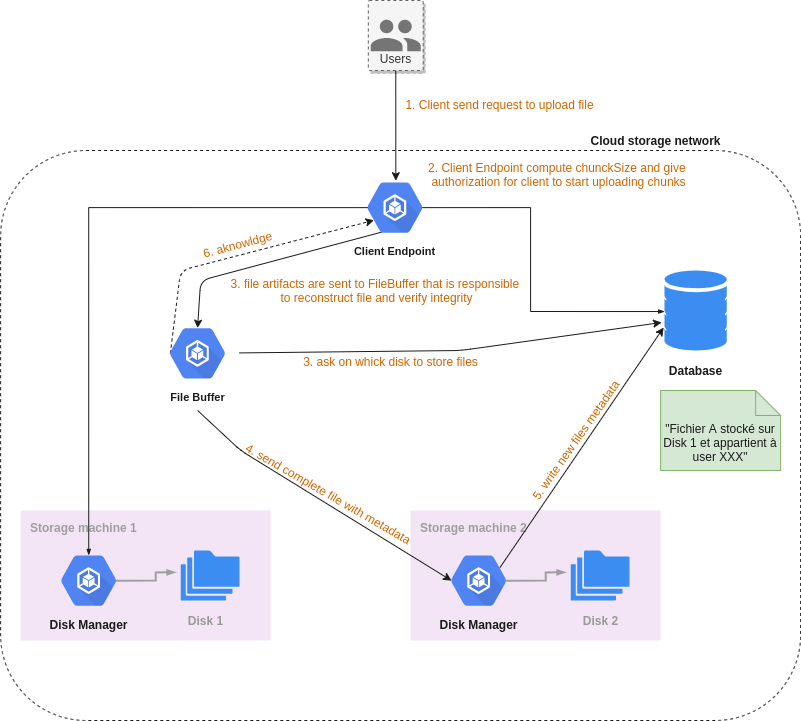

The diagram above was exported from draw.io. Its source (the exported page's mxGraphModel, read from the mxfile embedded in the PNG):
<mxGraphModel dx="1099" dy="719" grid="1" gridSize="10" guides="1" tooltips="1" connect="1" arrows="1" fold="1" page="1" pageScale="1" pageWidth="850" pageHeight="1100" background="#ffffff" math="0" shadow="0">
  <root>
    <mxCell id="0" />
    <mxCell id="1" parent="0" />
    <mxCell id="63" value="" style="rounded=1;whiteSpace=wrap;html=1;labelBackgroundColor=none;fontSize=12;dashed=1;strokeWidth=1;perimeterSpacing=0;fillColor=none;glass=0;strokeColor=#1A1A1A;" parent="1" vertex="1">
      <mxGeometry x="15.129999999999999" y="160" width="800" height="570" as="geometry" />
    </mxCell>
    <mxCell id="2" value="" style="sketch=0;html=1;aspect=fixed;strokeColor=none;shadow=0;align=center;verticalAlign=top;fillColor=#3B8DF1;shape=mxgraph.gcp2.database_2" parent="1" vertex="1">
      <mxGeometry x="678.93" y="280" width="62.4" height="80" as="geometry" />
    </mxCell>
    <mxCell id="14" value="&lt;b&gt;Storage machine 1&lt;/b&gt;" style="sketch=0;points=[[0,0,0],[0.25,0,0],[0.5,0,0],[0.75,0,0],[1,0,0],[1,0.25,0],[1,0.5,0],[1,0.75,0],[1,1,0],[0.75,1,0],[0.5,1,0],[0.25,1,0],[0,1,0],[0,0.75,0],[0,0.5,0],[0,0.25,0]];rounded=1;absoluteArcSize=1;arcSize=2;html=1;strokeColor=none;gradientColor=none;shadow=0;dashed=0;fontSize=12;fontColor=#9E9E9E;align=left;verticalAlign=top;spacing=10;spacingTop=-4;fillColor=#F3E5F5;" parent="1" vertex="1">
      <mxGeometry x="35.13" y="520" width="250" height="130" as="geometry" />
    </mxCell>
    <mxCell id="18" value="&lt;font style=&quot;font-size: 12px&quot; color=&quot;#1a1a1a&quot;&gt;Disk Manager&lt;/font&gt;" style="sketch=0;html=1;fillColor=#5184F3;strokeColor=none;verticalAlign=top;labelPosition=center;verticalLabelPosition=bottom;align=center;spacingTop=-6;fontSize=11;fontStyle=1;fontColor=#999999;shape=mxgraph.gcp2.hexIcon;prIcon=container_engine" parent="1" vertex="1">
      <mxGeometry x="61.35999999999999" y="553" width="83.77" height="74.25" as="geometry" />
    </mxCell>
    <mxCell id="19" value="" style="sketch=0;html=1;aspect=fixed;strokeColor=none;shadow=0;align=center;verticalAlign=top;fillColor=#3B8DF1;shape=mxgraph.gcp2.folders" parent="1" vertex="1">
      <mxGeometry x="195.13" y="560" width="58.83" height="50" as="geometry" />
    </mxCell>
    <mxCell id="20" value="" style="edgeStyle=orthogonalEdgeStyle;fontSize=12;html=1;endArrow=blockThin;endFill=1;rounded=0;strokeWidth=2;endSize=4;startSize=4;dashed=0;strokeColor=#9E9E9E;exitX=0.825;exitY=0.5;exitDx=0;exitDy=0;exitPerimeter=0;entryX=-0.085;entryY=0.437;entryDx=0;entryDy=0;entryPerimeter=0;" parent="1" source="18" target="19" edge="1">
      <mxGeometry width="100" relative="1" as="geometry">
        <mxPoint x="145.13" y="600" as="sourcePoint" />
        <mxPoint x="245.13" y="600" as="targetPoint" />
      </mxGeometry>
    </mxCell>
    <mxCell id="21" value="&lt;b&gt;Storage machine 2&lt;/b&gt;" style="sketch=0;points=[[0,0,0],[0.25,0,0],[0.5,0,0],[0.75,0,0],[1,0,0],[1,0.25,0],[1,0.5,0],[1,0.75,0],[1,1,0],[0.75,1,0],[0.5,1,0],[0.25,1,0],[0,1,0],[0,0.75,0],[0,0.5,0],[0,0.25,0]];rounded=1;absoluteArcSize=1;arcSize=2;html=1;strokeColor=none;gradientColor=none;shadow=0;dashed=0;fontSize=12;fontColor=#9E9E9E;align=left;verticalAlign=top;spacing=10;spacingTop=-4;fillColor=#F3E5F5;" parent="1" vertex="1">
      <mxGeometry x="425.13" y="520" width="250" height="130" as="geometry" />
    </mxCell>
    <mxCell id="53" style="edgeStyle=none;sketch=0;html=1;exitX=0.75;exitY=0.33;exitDx=0;exitDy=0;exitPerimeter=0;entryX=-0.013;entryY=0.713;entryDx=0;entryDy=0;entryPerimeter=0;shadow=0;fontSize=12;fontColor=#1A1A1A;strokeColor=#1A1A1A;strokeWidth=1;" parent="1" source="22" target="2" edge="1">
      <mxGeometry relative="1" as="geometry" />
    </mxCell>
    <mxCell id="55" value="&lt;font color=&quot;#cc6600&quot;&gt;5. write new files metadata&lt;/font&gt;" style="edgeLabel;html=1;align=center;verticalAlign=middle;resizable=0;points=[];fontSize=12;fontColor=#1A1A1A;labelBackgroundColor=none;rotation=-55;" parent="53" vertex="1" connectable="0">
      <mxGeometry x="0.0928" y="2" relative="1" as="geometry">
        <mxPoint x="-13" y="5" as="offset" />
      </mxGeometry>
    </mxCell>
    <mxCell id="22" value="&lt;font style=&quot;font-size: 12px&quot; color=&quot;#1a1a1a&quot;&gt;Disk Manager&lt;/font&gt;" style="sketch=0;html=1;fillColor=#5184F3;strokeColor=none;verticalAlign=top;labelPosition=center;verticalLabelPosition=bottom;align=center;spacingTop=-6;fontSize=11;fontStyle=1;fontColor=#999999;shape=mxgraph.gcp2.hexIcon;prIcon=container_engine" parent="1" vertex="1">
      <mxGeometry x="451.36" y="553" width="83.77" height="74.25" as="geometry" />
    </mxCell>
    <mxCell id="23" value="" style="sketch=0;html=1;aspect=fixed;strokeColor=none;shadow=0;align=center;verticalAlign=top;fillColor=#3B8DF1;shape=mxgraph.gcp2.folders" parent="1" vertex="1">
      <mxGeometry x="585.13" y="560" width="58.83" height="50" as="geometry" />
    </mxCell>
    <mxCell id="24" value="" style="edgeStyle=orthogonalEdgeStyle;fontSize=12;html=1;endArrow=blockThin;endFill=1;rounded=0;strokeWidth=2;endSize=4;startSize=4;dashed=0;strokeColor=#9E9E9E;exitX=0.825;exitY=0.5;exitDx=0;exitDy=0;exitPerimeter=0;entryX=-0.085;entryY=0.437;entryDx=0;entryDy=0;entryPerimeter=0;" parent="1" source="22" target="23" edge="1">
      <mxGeometry width="100" relative="1" as="geometry">
        <mxPoint x="535.13" y="600" as="sourcePoint" />
        <mxPoint x="635.13" y="600" as="targetPoint" />
      </mxGeometry>
    </mxCell>
    <mxCell id="26" value="&lt;font color=&quot;#1a1a1a&quot; size=&quot;1&quot;&gt;&lt;b style=&quot;font-size: 12px&quot;&gt;Database&lt;/b&gt;&lt;/font&gt;" style="text;html=1;align=center;verticalAlign=middle;resizable=0;points=[];autosize=1;strokeColor=none;fillColor=none;" parent="1" vertex="1">
      <mxGeometry x="675.1299999999999" y="370" width="70" height="20" as="geometry" />
    </mxCell>
    <mxCell id="49" style="edgeStyle=none;sketch=0;html=1;entryX=0.5;entryY=0.16;entryDx=0;entryDy=0;entryPerimeter=0;shadow=0;fontSize=12;fontColor=#1A1A1A;strokeColor=#1A1A1A;strokeWidth=1;exitX=0.34;exitY=0.83;exitDx=0;exitDy=0;exitPerimeter=0;" parent="1" source="27" target="28" edge="1">
      <mxGeometry relative="1" as="geometry">
        <Array as="points">
          <mxPoint x="215.13" y="290" />
        </Array>
      </mxGeometry>
    </mxCell>
    <mxCell id="51" value="&lt;font color=&quot;#cc6600&quot;&gt;3. file artifacts are sent to FileBuffer that is responsible &lt;br&gt;to reconstruct file and verify integrity&lt;/font&gt;" style="edgeLabel;html=1;align=center;verticalAlign=middle;resizable=0;points=[];fontSize=12;fontColor=#1A1A1A;labelBackgroundColor=none;rotation=0;" parent="49" vertex="1" connectable="0">
      <mxGeometry x="-0.0355" y="1" relative="1" as="geometry">
        <mxPoint x="103" y="28" as="offset" />
      </mxGeometry>
    </mxCell>
    <mxCell id="27" value="&lt;font style=&quot;font-size: 11px&quot; color=&quot;#1a1a1a&quot;&gt;Client Endpoint&lt;/font&gt;" style="sketch=0;html=1;fillColor=#5184F3;strokeColor=none;verticalAlign=top;labelPosition=center;verticalLabelPosition=bottom;align=center;spacingTop=-6;fontSize=11;fontStyle=1;fontColor=#999999;shape=mxgraph.gcp2.hexIcon;prIcon=container_engine" parent="1" vertex="1">
      <mxGeometry x="367.59000000000003" y="180" width="83.77" height="74.25" as="geometry" />
    </mxCell>
    <mxCell id="50" style="edgeStyle=none;sketch=0;html=1;entryX=0.175;entryY=0.5;entryDx=0;entryDy=0;entryPerimeter=0;shadow=0;fontSize=12;fontColor=#1A1A1A;strokeColor=#1A1A1A;strokeWidth=1;" parent="1" target="22" edge="1">
      <mxGeometry relative="1" as="geometry">
        <mxPoint x="212.13" y="420" as="sourcePoint" />
        <Array as="points">
          <mxPoint x="255.13" y="460" />
        </Array>
      </mxGeometry>
    </mxCell>
    <mxCell id="52" value="&lt;font color=&quot;#cc6600&quot;&gt;4. send complete file with metadata&lt;/font&gt;" style="edgeLabel;html=1;align=center;verticalAlign=middle;resizable=0;points=[];fontSize=12;fontColor=#1A1A1A;labelBackgroundColor=none;rotation=30;" parent="50" vertex="1" connectable="0">
      <mxGeometry x="-0.778" y="-3" relative="1" as="geometry">
        <mxPoint x="108" y="57" as="offset" />
      </mxGeometry>
    </mxCell>
    <mxCell id="56" style="edgeStyle=none;sketch=0;html=1;entryX=-0.045;entryY=0.65;entryDx=0;entryDy=0;entryPerimeter=0;shadow=0;fontSize=12;fontColor=#1A1A1A;strokeColor=#1A1A1A;strokeWidth=1;" parent="1" source="28" target="2" edge="1">
      <mxGeometry relative="1" as="geometry">
        <Array as="points">
          <mxPoint x="475.13" y="360" />
        </Array>
      </mxGeometry>
    </mxCell>
    <mxCell id="58" value="&lt;font color=&quot;#cc6600&quot;&gt;3. ask on whick disk to store files&lt;/font&gt;" style="edgeLabel;html=1;align=center;verticalAlign=middle;resizable=0;points=[];fontSize=12;fontColor=#1A1A1A;labelBackgroundColor=none;" parent="56" vertex="1" connectable="0">
      <mxGeometry x="-0.0514" y="1" relative="1" as="geometry">
        <mxPoint x="-50" y="11" as="offset" />
      </mxGeometry>
    </mxCell>
    <mxCell id="61" style="edgeStyle=none;sketch=0;html=1;exitX=0.175;exitY=0.5;exitDx=0;exitDy=0;exitPerimeter=0;entryX=0.25;entryY=0.67;entryDx=0;entryDy=0;entryPerimeter=0;shadow=0;dashed=1;fontSize=12;fontColor=#1A1A1A;strokeColor=#1A1A1A;strokeWidth=1;" parent="1" source="28" target="27" edge="1">
      <mxGeometry relative="1" as="geometry">
        <Array as="points">
          <mxPoint x="195.13" y="280" />
        </Array>
      </mxGeometry>
    </mxCell>
    <mxCell id="62" value="&lt;font color=&quot;#cc6600&quot;&gt;6. aknowldge&lt;/font&gt;" style="edgeLabel;html=1;align=center;verticalAlign=middle;resizable=0;points=[];fontSize=12;fontColor=#1A1A1A;labelBackgroundColor=none;rotation=-15;" parent="61" vertex="1" connectable="0">
      <mxGeometry x="-0.0889" y="4" relative="1" as="geometry">
        <mxPoint x="13" y="-11" as="offset" />
      </mxGeometry>
    </mxCell>
    <mxCell id="28" value="&lt;font style=&quot;font-size: 11px&quot; color=&quot;#1a1a1a&quot;&gt;File Buffer&lt;/font&gt;" style="sketch=0;html=1;fillColor=#5184F3;strokeColor=none;verticalAlign=top;labelPosition=center;verticalLabelPosition=bottom;align=center;spacingTop=-6;fontSize=11;fontStyle=1;fontColor=#999999;shape=mxgraph.gcp2.hexIcon;prIcon=container_engine" parent="1" vertex="1">
      <mxGeometry x="170.19" y="325.75" width="83.77" height="74.25" as="geometry" />
    </mxCell>
    <mxCell id="30" value="" style="edgeStyle=orthogonalEdgeStyle;fontSize=12;html=1;endArrow=blockThin;endFill=1;rounded=0;strokeWidth=1;endSize=4;startSize=4;dashed=0;strokeColor=#1A1A1A;fontColor=#1A1A1A;exitX=0.825;exitY=0.5;exitDx=0;exitDy=0;exitPerimeter=0;entryX=0.003;entryY=0.513;entryDx=0;entryDy=0;entryPerimeter=0;" parent="1" source="27" target="2" edge="1">
      <mxGeometry width="100" relative="1" as="geometry">
        <mxPoint x="405.13" y="340" as="sourcePoint" />
        <mxPoint x="505.13" y="340" as="targetPoint" />
        <Array as="points">
          <mxPoint x="545.13" y="217" />
          <mxPoint x="545.13" y="321" />
        </Array>
      </mxGeometry>
    </mxCell>
    <mxCell id="36" value="" style="edgeStyle=orthogonalEdgeStyle;fontSize=12;html=1;endArrow=blockThin;endFill=1;rounded=0;strokeWidth=1;endSize=4;startSize=4;dashed=0;strokeColor=#1A1A1A;shadow=0;sketch=0;fontColor=#1A1A1A;exitX=0.175;exitY=0.5;exitDx=0;exitDy=0;exitPerimeter=0;entryX=0.5;entryY=0.16;entryDx=0;entryDy=0;entryPerimeter=0;" parent="1" source="27" target="18" edge="1">
      <mxGeometry width="100" relative="1" as="geometry">
        <mxPoint x="295.13" y="420" as="sourcePoint" />
        <mxPoint x="395.13" y="420" as="targetPoint" />
      </mxGeometry>
    </mxCell>
    <mxCell id="38" value="&lt;font color=&quot;#1a1a1a&quot;&gt;&quot;Fichier A stocké sur Disk 1 et appartient à user XXX&quot;&lt;/font&gt;" style="shape=note2;boundedLbl=1;whiteSpace=wrap;html=1;size=25;verticalAlign=top;align=center;labelBackgroundColor=none;fontSize=12;fillColor=#d5e8d4;strokeColor=#82b366;" parent="1" vertex="1">
      <mxGeometry x="675.13" y="400" width="120" height="80" as="geometry" />
    </mxCell>
    <mxCell id="39" value="&lt;font size=&quot;1&quot; color=&quot;#999999&quot;&gt;&lt;b style=&quot;font-size: 12px&quot;&gt;Disk 1&lt;/b&gt;&lt;/font&gt;" style="text;html=1;align=center;verticalAlign=middle;resizable=0;points=[];autosize=1;strokeColor=none;fillColor=none;" parent="1" vertex="1">
      <mxGeometry x="195.12999999999988" y="620" width="50" height="20" as="geometry" />
    </mxCell>
    <mxCell id="40" value="&lt;font size=&quot;1&quot; color=&quot;#999999&quot;&gt;&lt;b style=&quot;font-size: 12px&quot;&gt;Disk 2&lt;/b&gt;&lt;/font&gt;" style="text;html=1;align=center;verticalAlign=middle;resizable=0;points=[];autosize=1;strokeColor=none;fillColor=none;" parent="1" vertex="1">
      <mxGeometry x="589.5499999999998" y="620" width="50" height="20" as="geometry" />
    </mxCell>
    <mxCell id="67" style="edgeStyle=none;sketch=0;html=1;entryX=0.494;entryY=0.053;entryDx=0;entryDy=0;entryPerimeter=0;shadow=0;fontSize=12;fontColor=#1A1A1A;strokeColor=#1A1A1A;strokeWidth=1;startArrow=none;exitX=0.5;exitY=1;exitDx=0;exitDy=0;" parent="1" source="65" target="63" edge="1">
      <mxGeometry relative="1" as="geometry">
        <mxPoint x="409.6755221591782" y="140" as="sourcePoint" />
      </mxGeometry>
    </mxCell>
    <mxCell id="65" value="Users" style="shadow=1;strokeWidth=1;rounded=1;absoluteArcSize=1;arcSize=2;labelPosition=center;verticalLabelPosition=middle;align=center;verticalAlign=bottom;spacingLeft=0;fontSize=12;whiteSpace=wrap;spacingBottom=2;glass=0;dashed=1;labelBackgroundColor=none;fillColor=#f5f5f5;strokeColor=#666666;fontColor=#333333;" parent="1" vertex="1">
      <mxGeometry x="382.83" y="10" width="54.87" height="70" as="geometry" />
    </mxCell>
    <mxCell id="66" value="" style="sketch=0;dashed=0;connectable=0;html=1;fillColor=#757575;strokeColor=none;shape=mxgraph.gcp2.users;part=1;glass=0;labelBackgroundColor=none;fontSize=12;fontColor=#1A1A1A;" parent="65" vertex="1">
      <mxGeometry x="0.5" width="50" height="31.5" relative="1" as="geometry">
        <mxPoint x="-25" y="19.25" as="offset" />
      </mxGeometry>
    </mxCell>
    <mxCell id="69" value="&lt;b&gt;Cloud storage network&lt;/b&gt;" style="text;html=1;align=center;verticalAlign=middle;resizable=0;points=[];autosize=1;fontSize=12;fillColor=none;fontColor=#1A1A1A;" parent="1" vertex="1">
      <mxGeometry x="595" y="140" width="150" height="20" as="geometry" />
    </mxCell>
    <mxCell id="70" value="&lt;font color=&quot;#cc6600&quot;&gt;1. Client send request to upload file&lt;/font&gt;" style="edgeLabel;html=1;align=center;verticalAlign=middle;resizable=0;points=[];fontSize=12;fontColor=#1A1A1A;labelBackgroundColor=none;rotation=0;" vertex="1" connectable="0" parent="1">
      <mxGeometry x="451.36376858474046" y="109.99780171080951" as="geometry">
        <mxPoint x="62" y="4" as="offset" />
      </mxGeometry>
    </mxCell>
    <mxCell id="71" value="&lt;font color=&quot;#cc6600&quot;&gt;2. Client Endpoint compute chunckSize and give &lt;br&gt;authorization for client to start uploading chunks&lt;/font&gt;" style="edgeLabel;html=1;align=center;verticalAlign=middle;resizable=0;points=[];fontSize=12;fontColor=#1A1A1A;labelBackgroundColor=none;rotation=0;" vertex="1" connectable="0" parent="1">
      <mxGeometry x="510.00376858474044" y="179.9978017108095" as="geometry">
        <mxPoint x="62" y="4" as="offset" />
      </mxGeometry>
    </mxCell>
  </root>
</mxGraphModel>